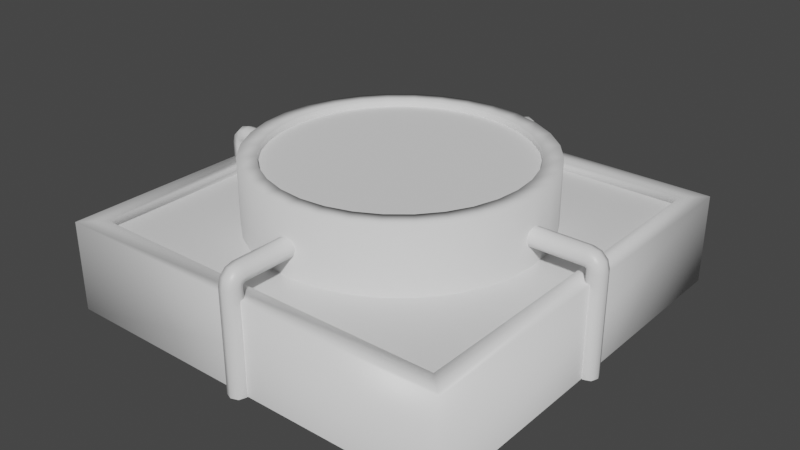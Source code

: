 # Source: switchbox.blend  (saved by Blender 2.90.8; exported with 4.5.12 LTS)
import bpy
from mathutils import Matrix  # noqa: F401  (used for matrix-valued properties, if any)

bpy.ops.wm.read_factory_settings(use_empty=True)
scene = bpy.context.scene
scene.name = 'Scene'

# ---- collections
col_collection = bpy.data.collections.new('Collection'); scene.collection.children.link(col_collection)

# ---- materials (node trees are filled in below, after node groups)
mat_material = bpy.data.materials.new('Material')
mat_material.alpha_threshold = 0.0
mat_material.use_transparent_shadow = False
mat_material.line_color = (0.0, 0.0, 0.0, 1.0)

# ---- material node trees
mat_material.use_nodes = True; mat_material.node_tree.nodes.clear()
_N = mat_material.node_tree.nodes; _L = mat_material.node_tree.links
n0 = _N.new('ShaderNodeOutputMaterial'); n0.name = 'Material Output'; n0.location = (300, 300)
n1 = _N.new('ShaderNodeBsdfPrincipled'); n1.name = 'Principled BSDF'; n1.location = (10, 300)
n1.distribution = 'GGX'
n1.subsurface_method = 'BURLEY'
n1.inputs[2].default_value = 0.4
n1.inputs[3].default_value = 1.45
n1.inputs[27].default_value = (0.0, 0.0, 0.0, 1.0)
n1.inputs[28].default_value = 1.0
_L.new(n1.outputs[0], n0.inputs[0])
n0.is_active_output = True

# ---- world
world_world = bpy.data.worlds.new('World'); scene.world = world_world
world_world.use_nodes = True; world_world.node_tree.nodes.clear()
_N = world_world.node_tree.nodes; _L = world_world.node_tree.links
n0 = _N.new('ShaderNodeOutputWorld'); n0.name = 'World Output'; n0.location = (300, 300)
n1 = _N.new('ShaderNodeBackground'); n1.name = 'Background'; n1.location = (10, 300)
n1.inputs[0].default_value = (0.05088, 0.05088, 0.05088, 1.0)
_L.new(n1.outputs[0], n0.inputs[0])
n0.is_active_output = True
world_world.color = (0.05088, 0.05088, 0.05088)
world_world.use_sun_shadow = False
world_world.sun_shadow_jitter_overblur = 0.0

# ---- meshes
me_circle = bpy.data.meshes.new('Circle')
me_circle.from_pydata([(-5.281e-08, 0.352, 0.2), (-0.06867, 0.3452, 0.2), (-0.1347, 0.3252, 0.2), (-0.1956, 0.2927, 0.2), (-0.2489, 0.2489, 0.2), (-0.2927, 0.1956, 0.2), (-0.3252, 0.1347, 0.2), (-0.3452, 0.06867, 0.2), (-0.352, 1.568e-07, 0.2), (-0.3452, -0.06867, 0.2), (-0.3252, -0.1347, 0.2), (-0.2927, -0.1956, 0.2), (-0.2489, -0.2489, 0.2), (-0.1956, -0.2927, 0.2), (-0.1347, -0.3252, 0.2), (-0.06867, -0.3452, 0.2), (6.189e-08, -0.352, 0.2), (0.06867, -0.3452, 0.2), (0.1347, -0.3252, 0.2), (0.1956, -0.2927, 0.2), (0.2489, -0.2489, 0.2), (0.2927, -0.1956, 0.2), (0.3252, -0.1347, 0.2), (0.3452, -0.06867, 0.2), (0.352, 4.701e-07, 0.2), (0.3452, 0.06867, 0.2), (0.3252, 0.1347, 0.2), (0.2927, 0.1956, 0.2), (0.2489, 0.2489, 0.2), (0.1956, 0.2927, 0.2), (0.1347, 0.3252, 0.2), (0.06867, 0.3452, 0.2), (-5.281e-08, 0.352, 0.36), (-0.06867, 0.3452, 0.36), (-0.1347, 0.3252, 0.36), (-0.1956, 0.2927, 0.36), (-0.2489, 0.2489, 0.36), (-0.2927, 0.1956, 0.36), (-0.3252, 0.1347, 0.36), (-0.3452, 0.06867, 0.36), (-0.352, 1.673e-07, 0.36), (-0.3452, -0.06867, 0.36), (-0.3252, -0.1347, 0.36), (-0.2927, -0.1956, 0.36), (-0.2489, -0.2489, 0.36), (-0.1956, -0.2927, 0.36), (-0.1347, -0.3252, 0.36), (-0.06867, -0.3452, 0.36), (6.189e-08, -0.352, 0.36), (0.06867, -0.3452, 0.36), (0.1347, -0.3252, 0.36), (0.1956, -0.2927, 0.36), (0.2489, -0.2489, 0.36), (0.2927, -0.1956, 0.36), (0.3252, -0.1347, 0.36), (0.3452, -0.06867, 0.36), (0.352, 4.806e-07, 0.36), (0.3452, 0.06867, 0.36), (0.3252, 0.1347, 0.36), (0.2927, 0.1956, 0.36), (0.2489, 0.2489, 0.36), (0.1956, 0.2927, 0.36), (0.1347, 0.3252, 0.36), (0.06867, 0.3452, 0.36), (-5.98e-08, 0.308, 0.36), (-0.06009, 0.3021, 0.36), (-0.1179, 0.2846, 0.36), (-0.1711, 0.2561, 0.36), (-0.2178, 0.2178, 0.36), (-0.2561, 0.1711, 0.36), (-0.2846, 0.1179, 0.36), (-0.3021, 0.06009, 0.36), (-0.308, 1.837e-07, 0.36), (-0.3021, -0.06009, 0.36), (-0.2846, -0.1179, 0.36), (-0.2561, -0.1711, 0.36), (-0.2178, -0.2178, 0.36), (-0.1711, -0.2561, 0.36), (-0.1179, -0.2846, 0.36), (-0.06009, -0.3021, 0.36), (4.056e-08, -0.308, 0.36), (0.06009, -0.3021, 0.36), (0.1179, -0.2846, 0.36), (0.1711, -0.2561, 0.36), (0.2178, -0.2178, 0.36), (0.2561, -0.1711, 0.36), (0.2846, -0.1179, 0.36), (0.3021, -0.06009, 0.36), (0.308, 4.579e-07, 0.36), (0.3021, 0.06009, 0.36), (0.2846, 0.1179, 0.36), (0.2561, 0.1711, 0.36), (0.2178, 0.2178, 0.36), (0.1711, 0.2561, 0.36), (0.1179, 0.2846, 0.36), (0.06009, 0.3021, 0.36), (-5.98e-08, 0.308, 0.344), (-0.06009, 0.3021, 0.344), (-0.1179, 0.2846, 0.344), (-0.1711, 0.2561, 0.344), (-0.2178, 0.2178, 0.344), (-0.2561, 0.1711, 0.344), (-0.2846, 0.1179, 0.344), (-0.3021, 0.06009, 0.344), (-0.308, 1.827e-07, 0.344), (-0.3021, -0.06009, 0.344), (-0.2846, -0.1179, 0.344), (-0.2561, -0.1711, 0.344), (-0.2178, -0.2178, 0.344), (-0.1711, -0.2561, 0.344), (-0.1179, -0.2846, 0.344), (-0.06009, -0.3021, 0.344), (4.056e-08, -0.308, 0.344), (0.06009, -0.3021, 0.344), (0.1179, -0.2846, 0.344), (0.1711, -0.2561, 0.344), (0.2178, -0.2178, 0.344), (0.2561, -0.1711, 0.344), (0.2846, -0.1179, 0.344), (0.3021, -0.06009, 0.344), (0.308, 4.568e-07, 0.344), (0.3021, 0.06009, 0.344), (0.2846, 0.1179, 0.344), (0.2561, 0.1711, 0.344), (0.2178, 0.2178, 0.344), (0.1711, 0.2561, 0.344), (0.1179, 0.2846, 0.344), (0.06009, 0.3021, 0.344)], [], [(26, 58, 57, 25), (13, 45, 44, 12), (27, 59, 58, 26), (14, 46, 45, 13), (1, 33, 32, 0), (28, 60, 59, 27), (15, 47, 46, 14), (2, 34, 33, 1), (29, 61, 60, 28), (16, 48, 47, 15), (3, 35, 34, 2), (30, 62, 61, 29), (17, 49, 48, 16), (4, 36, 35, 3), (31, 63, 62, 30), (18, 50, 49, 17), (5, 37, 36, 4), (0, 32, 63, 31), (19, 51, 50, 18), (6, 38, 37, 5), (20, 52, 51, 19), (7, 39, 38, 6), (21, 53, 52, 20), (8, 40, 39, 7), (22, 54, 53, 21), (9, 41, 40, 8), (23, 55, 54, 22), (10, 42, 41, 9), (24, 56, 55, 23), (11, 43, 42, 10), (25, 57, 56, 24), (12, 44, 43, 11), (53, 85, 84, 52), (40, 72, 71, 39), (54, 86, 85, 53), (41, 73, 72, 40), (55, 87, 86, 54), (42, 74, 73, 41), (56, 88, 87, 55), (43, 75, 74, 42), (57, 89, 88, 56), (44, 76, 75, 43), (58, 90, 89, 57), (45, 77, 76, 44), (59, 91, 90, 58), (46, 78, 77, 45), (33, 65, 64, 32), (60, 92, 91, 59), (47, 79, 78, 46), (34, 66, 65, 33), (61, 93, 92, 60), (48, 80, 79, 47), (35, 67, 66, 34), (62, 94, 93, 61), (49, 81, 80, 48), (36, 68, 67, 35), (63, 95, 94, 62), (50, 82, 81, 49), (37, 69, 68, 36), (32, 64, 95, 63), (51, 83, 82, 50), (38, 70, 69, 37), (52, 84, 83, 51), (39, 71, 70, 38), (88, 120, 119, 87), (75, 107, 106, 74), (89, 121, 120, 88), (76, 108, 107, 75), (90, 122, 121, 89), (77, 109, 108, 76), (91, 123, 122, 90), (78, 110, 109, 77), (65, 97, 96, 64), (92, 124, 123, 91), (79, 111, 110, 78), (66, 98, 97, 65), (93, 125, 124, 92), (80, 112, 111, 79), (67, 99, 98, 66), (94, 126, 125, 93), (81, 113, 112, 80), (68, 100, 99, 67), (95, 127, 126, 94), (82, 114, 113, 81), (69, 101, 100, 68), (64, 96, 127, 95), (83, 115, 114, 82), (70, 102, 101, 69), (84, 116, 115, 83), (71, 103, 102, 70), (85, 117, 116, 84), (72, 104, 103, 71), (86, 118, 117, 85), (73, 105, 104, 72), (87, 119, 118, 86), (74, 106, 105, 73)])
me_circle.polygons.foreach_set('use_smooth', [True] * 96)
_uv = me_circle.uv_layers.new(name='UVMap')
_uv.uv.foreach_set('vector', [0.0, 0.0, 0.0, 0.0, 0.0, 0.0, 0.0, 0.0, 0.0, 0.0, 0.0, 0.0, 0.0, 0.0, 0.0, 0.0, 0.0, 0.0, 0.0, 0.0, 0.0, 0.0, 0.0, 0.0, 0.0, 0.0, 0.0, 0.0, 0.0, 0.0, 0.0, 0.0, 0.0, 0.0, 0.0, 0.0, 0.0, 0.0, 0.0, 0.0, 0.0, 0.0, 0.0, 0.0, 0.0, 0.0, 0.0, 0.0, 0.0, 0.0, 0.0, 0.0, 0.0, 0.0, 0.0, 0.0, 0.0, 0.0, 0.0, 0.0, 0.0, 0.0, 0.0, 0.0, 0.0, 0.0, 0.0, 0.0, 0.0, 0.0, 0.0, 0.0, 0.0, 0.0, 0.0, 0.0, 0.0, 0.0, 0.0, 0.0, 0.0, 0.0, 0.0, 0.0, 0.0, 0.0, 0.0, 0.0, 0.0, 0.0, 0.0, 0.0, 0.0, 0.0, 0.0, 0.0, 0.0, 0.0, 0.0, 0.0, 0.0, 0.0, 0.0, 0.0, 0.0, 0.0, 0.0, 0.0, 0.0, 0.0, 0.0, 0.0, 0.0, 0.0, 0.0, 0.0, 0.0, 0.0, 0.0, 0.0, 0.0, 0.0, 0.0, 0.0, 0.0, 0.0, 0.0, 0.0, 0.0, 0.0, 0.0, 0.0, 0.0, 0.0, 0.0, 0.0, 0.0, 0.0, 0.0, 0.0, 0.0, 0.0, 0.0, 0.0, 0.0, 0.0, 0.0, 0.0, 0.0, 0.0, 0.0, 0.0, 0.0, 0.0, 0.0, 0.0, 0.0, 0.0, 0.0, 0.0, 0.0, 0.0, 0.0, 0.0, 0.0, 0.0, 0.0, 0.0, 0.0, 0.0, 0.0, 0.0, 0.0, 0.0, 0.0, 0.0, 0.0, 0.0, 0.0, 0.0, 0.0, 0.0, 0.0, 0.0, 0.0, 0.0, 0.0, 0.0, 0.0, 0.0, 0.0, 0.0, 0.0, 0.0, 0.0, 0.0, 0.0, 0.0, 0.0, 0.0, 0.0, 0.0, 0.0, 0.0, 0.0, 0.0, 0.0, 0.0, 0.0, 0.0, 0.0, 0.0, 0.0, 0.0, 0.0, 0.0, 0.0, 0.0, 0.0, 0.0, 0.0, 0.0, 0.0, 0.0, 0.0, 0.0, 0.0, 0.0, 0.0, 0.0, 0.0, 0.0, 0.0, 0.0, 0.0, 0.0, 0.0, 0.0, 0.0, 0.0, 0.0, 0.0, 0.0, 0.0, 0.0, 0.0, 0.0, 0.0, 0.0, 0.0, 0.0, 0.0, 0.0, 0.0, 0.0, 0.0, 0.0, 0.0, 0.0, 0.0, 0.0, 0.0, 0.0, 0.0, 0.0, 0.0, 0.0, 0.0, 0.0, 0.0, 0.0, 0.0, 0.0, 0.0, 0.0, 0.0, 0.0, 0.0, 0.0, 0.0, 0.0, 0.0, 0.0, 0.0, 0.0, 0.0, 0.0, 0.0, 0.0, 0.0, 0.0, 0.0, 0.0, 0.0, 0.0, 0.0, 0.0, 0.0, 0.0, 0.0, 0.0, 0.0, 0.0, 0.0, 0.0, 0.0, 0.0, 0.0, 0.0, 0.0, 0.0, 0.0, 0.0, 0.0, 0.0, 0.0, 0.0, 0.0, 0.0, 0.0, 0.0, 0.0, 0.0, 0.0, 0.0, 0.0, 0.0, 0.0, 0.0, 0.0, 0.0, 0.0, 0.0, 0.0, 0.0, 0.0, 0.0, 0.0, 0.0, 0.0, 0.0, 0.0, 0.0, 0.0, 0.0, 0.0, 0.0, 0.0, 0.0, 0.0, 0.0, 0.0, 0.0, 0.0, 0.0, 0.0, 0.0, 0.0, 0.0, 0.0, 0.0, 0.0, 0.0, 0.0, 0.0, 0.0, 0.0, 0.0, 0.0, 0.0, 0.0, 0.0, 0.0, 0.0, 0.0, 0.0, 0.0, 0.0, 0.0, 0.0, 0.0, 0.0, 0.0, 0.0, 0.0, 0.0, 0.0, 0.0, 0.0, 0.0, 0.0, 0.0, 0.0, 0.0, 0.0, 0.0, 0.0, 0.0, 0.0, 0.0, 0.0, 0.0, 0.0, 0.0, 0.0, 0.0, 0.0, 0.0, 0.0, 0.0, 0.0, 0.0, 0.0, 0.0, 0.0, 0.0, 0.0, 0.0, 0.0, 0.0, 0.0, 0.0, 0.0, 0.0, 0.0, 0.0, 0.0, 0.0, 0.0, 0.0, 0.0, 0.0, 0.0, 0.0, 0.0, 0.0, 0.0, 0.0, 0.0, 0.0, 0.0, 0.0, 0.0, 0.0, 0.0, 0.0, 0.0, 0.0, 0.0, 0.0, 0.0, 0.0, 0.0, 0.0, 0.0, 0.0, 0.0, 0.0, 0.0, 0.0, 0.0, 0.0, 0.0, 0.0, 0.0, 0.0, 0.0, 0.0, 0.0, 0.0, 0.0, 0.0, 0.0, 0.0, 0.0, 0.0, 0.0, 0.0, 0.0, 0.0, 0.0, 0.0, 0.0, 0.0, 0.0, 0.0, 0.0, 0.0, 0.0, 0.0, 0.0, 0.0, 0.0, 0.0, 0.0, 0.0, 0.0, 0.0, 0.0, 0.0, 0.0, 0.0, 0.0, 0.0, 0.0, 0.0, 0.0, 0.0, 0.0, 0.0, 0.0, 0.0, 0.0, 0.0, 0.0, 0.0, 0.0, 0.0, 0.0, 0.0, 0.0, 0.0, 0.0, 0.0, 0.0, 0.0, 0.0, 0.0, 0.0, 0.0, 0.0, 0.0, 0.0, 0.0, 0.0, 0.0, 0.0, 0.0, 0.0, 0.0, 0.0, 0.0, 0.0, 0.0, 0.0, 0.0, 0.0, 0.0, 0.0, 0.0, 0.0, 0.0, 0.0, 0.0, 0.0, 0.0, 0.0, 0.0, 0.0, 0.0, 0.0, 0.0, 0.0, 0.0, 0.0, 0.0, 0.0, 0.0, 0.0, 0.0, 0.0, 0.0, 0.0, 0.0, 0.0, 0.0, 0.0, 0.0, 0.0, 0.0, 0.0, 0.0, 0.0, 0.0, 0.0, 0.0, 0.0, 0.0, 0.0, 0.0, 0.0, 0.0, 0.0, 0.0, 0.0, 0.0, 0.0, 0.0, 0.0, 0.0, 0.0, 0.0, 0.0, 0.0, 0.0, 0.0, 0.0, 0.0, 0.0, 0.0, 0.0, 0.0, 0.0, 0.0, 0.0, 0.0, 0.0, 0.0, 0.0, 0.0, 0.0, 0.0, 0.0, 0.0, 0.0, 0.0, 0.0, 0.0, 0.0, 0.0, 0.0, 0.0, 0.0, 0.0, 0.0, 0.0, 0.0, 0.0, 0.0, 0.0, 0.0, 0.0, 0.0, 0.0, 0.0, 0.0, 0.0, 0.0, 0.0, 0.0, 0.0, 0.0, 0.0, 0.0, 0.0, 0.0, 0.0, 0.0, 0.0, 0.0, 0.0, 0.0, 0.0, 0.0, 0.0, 0.0, 0.0, 0.0, 0.0, 0.0, 0.0, 0.0, 0.0, 0.0, 0.0, 0.0, 0.0, 0.0, 0.0, 0.0, 0.0, 0.0, 0.0, 0.0, 0.0, 0.0, 0.0, 0.0, 0.0, 0.0, 0.0, 0.0, 0.0, 0.0, 0.0, 0.0, 0.0, 0.0, 0.0, 0.0, 0.0, 0.0, 0.0, 0.0, 0.0, 0.0, 0.0, 0.0, 0.0, 0.0, 0.0, 0.0, 0.0, 0.0, 0.0, 0.0, 0.0, 0.0, 0.0, 0.0, 0.0, 0.0, 0.0, 0.0, 0.0, 0.0, 0.0, 0.0, 0.0, 0.0, 0.0, 0.0, 0.0, 0.0, 0.0, 0.0, 0.0, 0.0, 0.0, 0.0, 0.0, 0.0, 0.0, 0.0, 0.0, 0.0, 0.0, 0.0, 0.0, 0.0, 0.0, 0.0, 0.0, 0.0, 0.0, 0.0, 0.0, 0.0, 0.0, 0.0, 0.0, 0.0, 0.0, 0.0, 0.0, 0.0, 0.0, 0.0])
me_circle.use_remesh_fix_poles = True
me_circle.use_remesh_preserve_attributes = False
me_circle.use_mirror_vertex_groups = False
me_circle.update()
me_circle_001 = bpy.data.meshes.new('Circle.001')
me_circle_001.from_pydata([(-5.98e-08, 0.308, 0.344), (-0.06009, 0.3021, 0.344), (-0.1179, 0.2846, 0.344), (-0.1711, 0.2561, 0.344), (-0.2178, 0.2178, 0.344), (-0.2561, 0.1711, 0.344), (-0.2846, 0.1179, 0.344), (-0.3021, 0.06009, 0.344), (-0.308, 1.827e-07, 0.344), (-0.3021, -0.06009, 0.344), (-0.2846, -0.1179, 0.344), (-0.2561, -0.1711, 0.344), (-0.2178, -0.2178, 0.344), (-0.1711, -0.2561, 0.344), (-0.1179, -0.2846, 0.344), (-0.06009, -0.3021, 0.344), (4.056e-08, -0.308, 0.344), (0.06009, -0.3021, 0.344), (0.1179, -0.2846, 0.344), (0.1711, -0.2561, 0.344), (0.2178, -0.2178, 0.344), (0.2561, -0.1711, 0.344), (0.2846, -0.1179, 0.344), (0.3021, -0.06009, 0.344), (0.308, 4.568e-07, 0.344), (0.3021, 0.06009, 0.344), (0.2846, 0.1179, 0.344), (0.2561, 0.1711, 0.344), (0.2178, 0.2178, 0.344), (0.1711, 0.2561, 0.344), (0.1179, 0.2846, 0.344), (0.06009, 0.3021, 0.344), (-9.596e-08, 2.464e-07, 0.344)], [], [(20, 32, 19), (7, 32, 6), (21, 32, 20), (8, 32, 7), (22, 32, 21), (9, 32, 8), (23, 32, 22), (10, 32, 9), (24, 32, 23), (11, 32, 10), (25, 32, 24), (12, 32, 11), (26, 32, 25), (13, 32, 12), (27, 32, 26), (14, 32, 13), (1, 32, 0), (28, 32, 27), (15, 32, 14), (2, 32, 1), (29, 32, 28), (16, 32, 15), (3, 32, 2), (30, 32, 29), (17, 32, 16), (4, 32, 3), (31, 32, 30), (18, 32, 17), (5, 32, 4), (0, 32, 31), (19, 32, 18), (6, 32, 5)])
_uv = me_circle_001.uv_layers.new(name='UVMap')
_uv.uv.foreach_set('vector', [0.8889, 0.1111, 0.5, 0.5, 0.8056, 0.04269, -0.03943, 0.6073, 0.5, 0.5, -0.008134, 0.7105, 0.9573, 0.1944, 0.5, 0.5, 0.8889, 0.1111, -0.05, 0.5, 0.5, 0.5, -0.03943, 0.6073, 1.008, 0.2895, 0.5, 0.5, 0.9573, 0.1944, -0.03943, 0.3927, 0.5, 0.5, -0.05, 0.5, 1.039, 0.3927, 0.5, 0.5, 1.008, 0.2895, -0.008134, 0.2895, 0.5, 0.5, -0.03943, 0.3927, 1.05, 0.5, 0.5, 0.5, 1.039, 0.3927, 0.04269, 0.1944, 0.5, 0.5, -0.008134, 0.2895, 1.039, 0.6073, 0.5, 0.5, 1.05, 0.5, 0.1111, 0.1111, 0.5, 0.5, 0.04269, 0.1944, 1.008, 0.7105, 0.5, 0.5, 1.039, 0.6073, 0.1944, 0.04269, 0.5, 0.5, 0.1111, 0.1111, 0.9573, 0.8056, 0.5, 0.5, 1.008, 0.7105, 0.2895, -0.008134, 0.5, 0.5, 0.1944, 0.04269, 0.3927, 1.039, 0.5, 0.5, 0.5, 1.05, 0.8889, 0.8889, 0.5, 0.5, 0.9573, 0.8056, 0.3927, -0.03943, 0.5, 0.5, 0.2895, -0.008134, 0.2895, 1.008, 0.5, 0.5, 0.3927, 1.039, 0.8056, 0.9573, 0.5, 0.5, 0.8889, 0.8889, 0.5, -0.05, 0.5, 0.5, 0.3927, -0.03943, 0.1944, 0.9573, 0.5, 0.5, 0.2895, 1.008, 0.7105, 1.008, 0.5, 0.5, 0.8056, 0.9573, 0.6073, -0.03943, 0.5, 0.5, 0.5, -0.05, 0.1111, 0.8889, 0.5, 0.5, 0.1944, 0.9573, 0.6073, 1.039, 0.5, 0.5, 0.7105, 1.008, 0.7105, -0.008134, 0.5, 0.5, 0.6073, -0.03943, 0.04269, 0.8056, 0.5, 0.5, 0.1111, 0.8889, 0.5, 1.05, 0.5, 0.5, 0.6073, 1.039, 0.8056, 0.04269, 0.5, 0.5, 0.7105, -0.008134, -0.008134, 0.7105, 0.5, 0.5, 0.04269, 0.8056])
me_circle_001.use_remesh_fix_poles = True
me_circle_001.use_remesh_preserve_attributes = False
me_circle_001.use_mirror_vertex_groups = False
me_circle_001.update()
me_cube = bpy.data.meshes.new('Cube')
me_cube.from_pydata([(0.5, 0.5, 0.22), (0.5, -0.5, 0.22), (-0.5, 0.5, 0.22), (-0.5, -0.5, 0.22), (0.45, 0.45, 0.2), (0.45, -0.45, 0.2), (-0.45, 0.45, 0.2), (-0.45, -0.45, 0.2), (-0.45, -0.45, 0.22), (-0.45, 0.45, 0.22), (0.45, -0.45, 0.22), (0.45, 0.45, 0.22), (0.5, 0.5, 0.0), (0.5, -0.5, 0.0), (-0.5, 0.5, 0.0), (-0.5, -0.5, 0.0), (-0.4863, 0.01667, 0.0), (-0.5196, 0.01667, 0.0), (-0.4863, -0.01667, 0.0), (-0.5196, -0.01667, 0.0), (-0.5029, 0.02292, 0.0), (-0.5029, -0.02292, 0.0), (-0.48, 1.49e-07, 0.0), (-0.5258, 5.96e-08, 0.0), (5.96e-08, 0.48, 0.2929), (5.96e-08, 0.48, 0.2471), (-0.02292, 0.48, 0.27), (-0.02292, 0.33, 0.27), (0.0, 0.33, 0.2929), (0.0, 0.33, 0.2471), (0.02292, 0.33, 0.27), (0.02292, 0.48, 0.27), (-0.01667, 0.33, 0.2867), (-0.01667, 0.33, 0.2533), (-0.01667, 0.48, 0.2867), (-0.01667, 0.48, 0.2533), (0.01667, 0.33, 0.2867), (0.01667, 0.33, 0.2533), (0.01667, 0.48, 0.2867), (0.01667, 0.48, 0.2533), (-0.4863, 0.01667, 0.2471), (-0.5196, 0.01667, 0.2471), (-0.4863, -0.01667, 0.2471), (-0.5196, -0.01667, 0.2471), (-0.5029, 0.02292, 0.2471), (-0.5029, -0.02292, 0.2471), (-0.48, 1.49e-07, 0.2471), (-0.5258, 5.96e-08, 0.2471), (-0.4854, 0.01667, 0.2502), (-0.5143, 0.01667, 0.2669), (-0.4854, -0.01667, 0.2502), (-0.5143, -0.01667, 0.2669), (-0.4998, 0.02292, 0.2585), (-0.4998, -0.02292, 0.2585), (-0.48, 1.49e-07, 0.2471), (-0.5197, 5.96e-08, 0.27), (5.96e-08, 0.5029, 0.2868), (5.96e-08, 0.48, 0.2471), (-0.02292, 0.4915, 0.2669), (0.02292, 0.4915, 0.2669), (-0.01667, 0.4998, 0.2814), (-0.01667, 0.4831, 0.2525), (0.01667, 0.4998, 0.2814), (0.01667, 0.4831, 0.2525), (5.96e-08, 0.5197, 0.27), (5.96e-08, 0.48, 0.2471), (-0.02292, 0.4998, 0.2585), (0.02292, 0.4998, 0.2585), (-0.01667, 0.5143, 0.2669), (-0.01667, 0.4854, 0.2502), (0.01667, 0.5143, 0.2669), (0.01667, 0.4854, 0.2502), (5.96e-08, 0.5258, 0.2471), (5.96e-08, 0.48, 0.2471), (-0.02292, 0.5029, 0.2471), (0.02292, 0.5029, 0.2471), (-0.01667, 0.5196, 0.2471), (-0.01667, 0.4863, 0.2471), (0.01667, 0.5196, 0.2471), (0.01667, 0.4863, 0.2471), (5.96e-08, 0.5258, 0.0), (5.96e-08, 0.48, 0.0), (-0.02292, 0.5029, 0.0), (0.02292, 0.5029, 0.0), (-0.01667, 0.5196, 0.0), (-0.01667, 0.4863, 0.0), (0.01667, 0.5196, 0.0), (0.01667, 0.4863, 0.0), (-0.4831, 0.01667, 0.2525), (-0.4998, 0.01667, 0.2814), (-0.4831, -0.01667, 0.2525), (-0.4998, -0.01667, 0.2814), (-0.4915, 0.02292, 0.2669), (-0.4915, -0.02292, 0.2669), (-0.48, 1.49e-07, 0.2471), (-0.5029, 5.96e-08, 0.2868), (-0.48, 0.01667, 0.2533), (-0.48, 0.01667, 0.2867), (-0.33, 0.01667, 0.2533), (-0.33, 0.01667, 0.2867), (-0.48, -0.01667, 0.2533), (-0.48, -0.01667, 0.2867), (-0.33, -0.01667, 0.2533), (-0.33, -0.01667, 0.2867), (-0.48, 0.02292, 0.27), (-0.33, 0.02292, 0.27), (-0.33, 0.0, 0.2471), (-0.33, 0.0, 0.2929), (-0.33, -0.02292, 0.27), (-0.48, -0.02292, 0.27), (-0.48, 1.49e-07, 0.2471), (-0.48, 1.49e-07, 0.2929), (-1.192e-07, -0.48, 0.2929), (-1.192e-07, -0.48, 0.2471), (0.02292, -0.48, 0.27), (0.02292, -0.33, 0.27), (0.0, -0.33, 0.2929), (0.0, -0.33, 0.2471), (-0.02292, -0.33, 0.27), (-0.02292, -0.48, 0.27), (0.01667, -0.33, 0.2867), (0.01667, -0.33, 0.2533), (0.01667, -0.48, 0.2867), (0.01667, -0.48, 0.2533), (-0.01667, -0.33, 0.2867), (-0.01667, -0.33, 0.2533), (-0.01667, -0.48, 0.2867), (-0.01667, -0.48, 0.2533), (-5.96e-08, -0.5029, 0.2868), (-1.192e-07, -0.48, 0.2471), (0.02292, -0.4915, 0.2669), (-0.02292, -0.4915, 0.2669), (0.01667, -0.4998, 0.2814), (0.01667, -0.4831, 0.2525), (-0.01667, -0.4998, 0.2814), (-0.01667, -0.4831, 0.2525), (-5.96e-08, -0.5197, 0.27), (-1.192e-07, -0.48, 0.2471), (0.02292, -0.4998, 0.2585), (-0.02292, -0.4998, 0.2585), (0.01667, -0.5143, 0.2669), (0.01667, -0.4854, 0.2502), (-0.01667, -0.5143, 0.2669), (-0.01667, -0.4854, 0.2502), (-5.96e-08, -0.5258, 0.2471), (-1.192e-07, -0.48, 0.2471), (0.02292, -0.5029, 0.2471), (-0.02292, -0.5029, 0.2471), (0.01667, -0.5196, 0.2471), (0.01667, -0.4862, 0.2471), (-0.01667, -0.5196, 0.2471), (-0.01667, -0.4863, 0.2471), (-5.96e-08, -0.5258, 0.0), (-1.192e-07, -0.48, 0.0), (0.02292, -0.5029, 0.0), (-0.02292, -0.5029, 0.0), (0.01667, -0.5196, 0.0), (0.01667, -0.4862, 0.0), (-0.01667, -0.5196, 0.0), (-0.01667, -0.4863, 0.0), (0.4863, -0.01667, 0.0), (0.5196, -0.01667, 0.0), (0.4863, 0.01667, 0.0), (0.5196, 0.01667, 0.0), (0.5029, -0.02292, 0.0), (0.5029, 0.02292, 0.0), (0.48, -8.941e-08, 0.0), (0.5258, -5.96e-08, 0.0), (0.4863, -0.01667, 0.2471), (0.5196, -0.01667, 0.2471), (0.4863, 0.01667, 0.2471), (0.5196, 0.01667, 0.2471), (0.5029, -0.02292, 0.2471), (0.5029, 0.02292, 0.2471), (0.48, -8.941e-08, 0.2471), (0.5258, -5.96e-08, 0.2471), (0.4854, -0.01667, 0.2502), (0.5143, -0.01667, 0.2669), (0.4854, 0.01667, 0.2502), (0.5143, 0.01667, 0.2669), (0.4998, -0.02292, 0.2585), (0.4998, 0.02292, 0.2585), (0.48, -8.941e-08, 0.2471), (0.5197, -5.96e-08, 0.27), (0.4831, -0.01667, 0.2525), (0.4998, -0.01667, 0.2814), (0.4831, 0.01667, 0.2525), (0.4998, 0.01667, 0.2814), (0.4915, -0.02292, 0.2669), (0.4915, 0.02292, 0.2669), (0.48, -8.941e-08, 0.2471), (0.5029, -5.96e-08, 0.2868), (0.48, -0.01667, 0.2533), (0.48, -0.01667, 0.2867), (0.33, -0.01667, 0.2533), (0.33, -0.01667, 0.2867), (0.48, 0.01667, 0.2533), (0.48, 0.01667, 0.2867), (0.33, 0.01667, 0.2533), (0.33, 0.01667, 0.2867), (0.48, -0.02292, 0.27), (0.33, -0.02292, 0.27), (0.33, 0.0, 0.2471), (0.33, 0.0, 0.2929), (0.33, 0.02292, 0.27), (0.48, 0.02292, 0.27), (0.48, -8.941e-08, 0.2471), (0.48, -8.941e-08, 0.2929)], [], [(10, 11, 4, 5), (11, 9, 6, 4), (8, 10, 5, 7), (9, 8, 7, 6), (1, 0, 11, 10), (2, 3, 8, 9), (3, 1, 10, 8), (0, 2, 9, 11), (2, 0, 12, 14), (1, 3, 15, 13), (3, 2, 14, 15), (0, 1, 13, 12), (42, 45, 21, 18), (43, 47, 23, 19), (40, 46, 22, 16), (41, 44, 20, 17), (45, 43, 19, 21), (44, 40, 16, 20), (49, 52, 44, 41), (47, 41, 17, 23), (52, 48, 40, 44), (51, 55, 47, 43), (53, 51, 43, 45), (50, 53, 45, 42), (48, 54, 46, 40), (54, 50, 42, 46), (55, 49, 41, 47), (46, 42, 18, 22), (29, 25, 39, 37), (32, 34, 26, 27), (28, 24, 34, 32), (35, 25, 29, 33), (27, 26, 35, 33), (38, 24, 28, 36), (38, 36, 30, 31), (31, 30, 37, 39), (93, 91, 51, 53), (94, 90, 50, 54), (89, 92, 52, 49), (92, 88, 48, 52), (91, 95, 55, 51), (88, 94, 54, 48), (90, 93, 53, 50), (95, 89, 49, 55), (25, 35, 61, 57), (24, 38, 62, 56), (31, 39, 63, 59), (34, 24, 56, 60), (26, 34, 60, 58), (35, 26, 58, 61), (38, 31, 59, 62), (39, 25, 57, 63), (61, 58, 66, 69), (62, 59, 67, 70), (58, 60, 68, 66), (57, 61, 69, 65), (56, 62, 70, 64), (59, 63, 71, 67), (60, 56, 64, 68), (63, 57, 65, 71), (67, 71, 79, 75), (68, 64, 72, 76), (71, 65, 73, 79), (69, 66, 74, 77), (70, 67, 75, 78), (66, 68, 76, 74), (65, 69, 77, 73), (64, 70, 78, 72), (73, 77, 85, 81), (72, 78, 86, 80), (75, 79, 87, 83), (76, 72, 80, 84), (79, 73, 81, 87), (77, 74, 82, 85), (78, 75, 83, 86), (74, 76, 84, 82), (101, 111, 95, 91), (109, 101, 91, 93), (104, 96, 88, 92), (97, 104, 92, 89), (110, 100, 90, 94), (100, 109, 93, 90), (96, 110, 94, 88), (111, 97, 89, 95), (97, 99, 105, 104), (103, 101, 109, 108), (108, 109, 100, 102), (106, 110, 96, 98), (107, 111, 101, 103), (97, 111, 107, 99), (100, 110, 106, 102), (104, 105, 98, 96), (126, 112, 116, 124), (120, 122, 114, 115), (115, 114, 123, 121), (126, 124, 118, 119), (119, 118, 125, 127), (117, 113, 127, 125), (123, 113, 117, 121), (116, 112, 122, 120), (119, 127, 135, 131), (127, 113, 129, 135), (113, 123, 133, 129), (123, 114, 130, 133), (112, 126, 134, 128), (122, 112, 128, 132), (126, 119, 131, 134), (114, 122, 132, 130), (133, 130, 138, 141), (128, 134, 142, 136), (129, 133, 141, 137), (132, 128, 136, 140), (130, 132, 140, 138), (131, 135, 143, 139), (134, 131, 139, 142), (135, 129, 137, 143), (137, 141, 149, 145), (136, 142, 150, 144), (139, 143, 151, 147), (141, 138, 146, 149), (142, 139, 147, 150), (138, 140, 148, 146), (140, 136, 144, 148), (143, 137, 145, 151), (149, 146, 154, 157), (144, 150, 158, 152), (151, 145, 153, 159), (150, 147, 155, 158), (146, 148, 156, 154), (145, 149, 157, 153), (148, 144, 152, 156), (147, 151, 159, 155), (170, 173, 165, 162), (173, 171, 163, 165), (174, 170, 162, 166), (169, 172, 164, 161), (168, 174, 166, 160), (171, 175, 167, 163), (175, 169, 161, 167), (172, 168, 160, 164), (181, 179, 171, 173), (183, 177, 169, 175), (180, 176, 168, 172), (182, 178, 170, 174), (176, 182, 174, 168), (178, 181, 173, 170), (179, 183, 175, 171), (177, 180, 172, 169), (190, 186, 178, 182), (185, 188, 180, 177), (189, 187, 179, 181), (188, 184, 176, 180), (184, 190, 182, 176), (186, 189, 181, 178), (187, 191, 183, 179), (191, 185, 177, 183), (206, 196, 186, 190), (193, 200, 188, 185), (205, 197, 187, 189), (197, 207, 191, 187), (207, 193, 185, 191), (200, 192, 184, 188), (196, 205, 189, 186), (192, 206, 190, 184), (193, 207, 203, 195), (200, 201, 194, 192), (202, 206, 192, 194), (193, 195, 201, 200), (204, 205, 196, 198), (196, 206, 202, 198), (199, 197, 205, 204), (203, 207, 197, 199)])
me_cube.polygons.foreach_set('use_smooth', [True] * 172)
_uv = me_cube.uv_layers.new(name='UVMap')
_uv.uv.foreach_set('vector', [0.375, 0.75, 0.375, 0.5, 0.375, 0.5, 0.375, 0.75, 0.375, 0.5, 0.375, 0.25, 0.375, 0.25, 0.375, 0.5, 0.375, 1.0, 0.375, 0.75, 0.375, 0.75, 0.375, 1.0, 0.375, 0.25, 0.375, 0.0, 0.375, 0.0, 0.375, 0.25, 0.375, 0.75, 0.375, 0.5, 0.375, 0.5, 0.375, 0.75, 0.375, 0.25, 0.375, 0.0, 0.375, 0.0, 0.375, 0.25, 0.375, 1.0, 0.375, 0.75, 0.375, 0.75, 0.375, 1.0, 0.375, 0.5, 0.375, 0.25, 0.375, 0.25, 0.375, 0.5, 0.375, 0.25, 0.375, 0.5, 0.375, 0.5, 0.375, 0.25, 0.375, 0.75, 0.375, 1.0, 0.375, 1.0, 0.375, 0.75, 0.375, 0.0, 0.375, 0.25, 0.375, 0.25, 0.375, 0.0, 0.375, 0.5, 0.375, 0.75, 0.375, 0.75, 0.375, 0.5, 0.375, 0.75, 0.5, 0.75, 0.5, 0.75, 0.375, 0.75, 0.625, 0.75, 0.75, 0.75, 0.75, 0.75, 0.625, 0.75, 0.125, 0.75, 0.25, 0.75, 0.25, 0.75, 0.125, 0.75, 0.625, 0.0, 0.5, 0.0, 0.5, 0.0, 0.625, 0.0, 0.5, 0.75, 0.625, 0.75, 0.625, 0.75, 0.5, 0.75, 0.5, 0.0, 0.375, 0.0, 0.375, 0.0, 0.5, 0.0, 0.625, 0.0, 0.5, 0.0, 0.5, 0.0, 0.625, 0.0, 0.75, 0.75, 0.875, 0.75, 0.875, 0.75, 0.75, 0.75, 0.5, 0.0, 0.375, 0.0, 0.375, 0.0, 0.5, 0.0, 0.625, 0.75, 0.75, 0.75, 0.75, 0.75, 0.625, 0.75, 0.5, 0.75, 0.625, 0.75, 0.625, 0.75, 0.5, 0.75, 0.375, 0.75, 0.5, 0.75, 0.5, 0.75, 0.375, 0.75, 0.125, 0.75, 0.25, 0.75, 0.25, 0.75, 0.125, 0.75, 0.25, 0.75, 0.375, 0.75, 0.375, 0.75, 0.25, 0.75, 0.75, 0.75, 0.875, 0.75, 0.875, 0.75, 0.75, 0.75, 0.25, 0.75, 0.375, 0.75, 0.375, 0.75, 0.25, 0.75, 0.25, 0.5, 0.25, 0.75, 0.125, 0.75, 0.125, 0.5, 0.625, 0.5, 0.625, 0.75, 0.5, 0.75, 0.5, 0.5, 0.75, 0.5, 0.75, 0.75, 0.625, 0.75, 0.625, 0.5, 0.375, 0.75, 0.25, 0.75, 0.25, 0.5, 0.375, 0.5, 0.5, 0.5, 0.5, 0.75, 0.375, 0.75, 0.375, 0.5, 0.875, 0.75, 0.75, 0.75, 0.75, 0.5, 0.875, 0.5, 0.625, 0.0, 0.625, 0.25, 0.5, 0.25, 0.5, 0.0, 0.5, 0.0, 0.5, 0.25, 0.375, 0.25, 0.375, 0.0, 0.5, 0.75, 0.625, 0.75, 0.625, 0.75, 0.5, 0.75, 0.25, 0.75, 0.375, 0.75, 0.375, 0.75, 0.25, 0.75, 0.625, 0.0, 0.5, 0.0, 0.5, 0.0, 0.625, 0.0, 0.5, 0.0, 0.375, 0.0, 0.375, 0.0, 0.5, 0.0, 0.625, 0.75, 0.75, 0.75, 0.75, 0.75, 0.625, 0.75, 0.125, 0.75, 0.25, 0.75, 0.25, 0.75, 0.125, 0.75, 0.375, 0.75, 0.5, 0.75, 0.5, 0.75, 0.375, 0.75, 0.75, 0.75, 0.875, 0.75, 0.875, 0.75, 0.75, 0.75, 0.25, 0.75, 0.375, 0.75, 0.375, 0.75, 0.25, 0.75, 0.75, 0.75, 0.875, 0.75, 0.875, 0.75, 0.75, 0.75, 0.5, 0.0, 0.375, 0.0, 0.375, 0.0, 0.5, 0.0, 0.625, 0.75, 0.75, 0.75, 0.75, 0.75, 0.625, 0.75, 0.5, 0.75, 0.625, 0.75, 0.625, 0.75, 0.5, 0.75, 0.375, 0.75, 0.5, 0.75, 0.5, 0.75, 0.375, 0.75, 0.625, 0.0, 0.5, 0.0, 0.5, 0.0, 0.625, 0.0, 0.125, 0.75, 0.25, 0.75, 0.25, 0.75, 0.125, 0.75, 0.375, 0.75, 0.5, 0.75, 0.5, 0.75, 0.375, 0.75, 0.625, 0.0, 0.5, 0.0, 0.5, 0.0, 0.625, 0.0, 0.5, 0.75, 0.625, 0.75, 0.625, 0.75, 0.5, 0.75, 0.25, 0.75, 0.375, 0.75, 0.375, 0.75, 0.25, 0.75, 0.75, 0.75, 0.875, 0.75, 0.875, 0.75, 0.75, 0.75, 0.5, 0.0, 0.375, 0.0, 0.375, 0.0, 0.5, 0.0, 0.625, 0.75, 0.75, 0.75, 0.75, 0.75, 0.625, 0.75, 0.125, 0.75, 0.25, 0.75, 0.25, 0.75, 0.125, 0.75, 0.5, 0.0, 0.375, 0.0, 0.375, 0.0, 0.5, 0.0, 0.625, 0.75, 0.75, 0.75, 0.75, 0.75, 0.625, 0.75, 0.125, 0.75, 0.25, 0.75, 0.25, 0.75, 0.125, 0.75, 0.375, 0.75, 0.5, 0.75, 0.5, 0.75, 0.375, 0.75, 0.625, 0.0, 0.5, 0.0, 0.5, 0.0, 0.625, 0.0, 0.5, 0.75, 0.625, 0.75, 0.625, 0.75, 0.5, 0.75, 0.25, 0.75, 0.375, 0.75, 0.375, 0.75, 0.25, 0.75, 0.75, 0.75, 0.875, 0.75, 0.875, 0.75, 0.75, 0.75, 0.25, 0.75, 0.375, 0.75, 0.375, 0.75, 0.25, 0.75, 0.75, 0.75, 0.875, 0.75, 0.875, 0.75, 0.75, 0.75, 0.5, 0.0, 0.375, 0.0, 0.375, 0.0, 0.5, 0.0, 0.625, 0.75, 0.75, 0.75, 0.75, 0.75, 0.625, 0.75, 0.125, 0.75, 0.25, 0.75, 0.25, 0.75, 0.125, 0.75, 0.375, 0.75, 0.5, 0.75, 0.5, 0.75, 0.375, 0.75, 0.625, 0.0, 0.5, 0.0, 0.5, 0.0, 0.625, 0.0, 0.5, 0.75, 0.625, 0.75, 0.625, 0.75, 0.5, 0.75, 0.625, 0.75, 0.75, 0.75, 0.75, 0.75, 0.625, 0.75, 0.5, 0.75, 0.625, 0.75, 0.625, 0.75, 0.5, 0.75, 0.5, 0.0, 0.375, 0.0, 0.375, 0.0, 0.5, 0.0, 0.625, 0.0, 0.5, 0.0, 0.5, 0.0, 0.625, 0.0, 0.25, 0.75, 0.375, 0.75, 0.375, 0.75, 0.25, 0.75, 0.375, 0.75, 0.5, 0.75, 0.5, 0.75, 0.375, 0.75, 0.125, 0.75, 0.25, 0.75, 0.25, 0.75, 0.125, 0.75, 0.75, 0.75, 0.875, 0.75, 0.875, 0.75, 0.75, 0.75, 0.625, 0.0, 0.625, 0.25, 0.5, 0.25, 0.5, 0.0, 0.625, 0.5, 0.625, 0.75, 0.5, 0.75, 0.5, 0.5, 0.5, 0.5, 0.5, 0.75, 0.375, 0.75, 0.375, 0.5, 0.25, 0.5, 0.25, 0.75, 0.125, 0.75, 0.125, 0.5, 0.75, 0.5, 0.75, 0.75, 0.625, 0.75, 0.625, 0.5, 0.875, 0.75, 0.75, 0.75, 0.75, 0.5, 0.875, 0.5, 0.375, 0.75, 0.25, 0.75, 0.25, 0.5, 0.375, 0.5, 0.5, 0.0, 0.5, 0.25, 0.375, 0.25, 0.375, 0.0, 0.875, 0.75, 0.75, 0.75, 0.75, 0.5, 0.875, 0.5, 0.625, 0.5, 0.625, 0.75, 0.5, 0.75, 0.5, 0.5, 0.5, 0.5, 0.5, 0.75, 0.375, 0.75, 0.375, 0.5, 0.625, 0.0, 0.625, 0.25, 0.5, 0.25, 0.5, 0.0, 0.5, 0.0, 0.5, 0.25, 0.375, 0.25, 0.375, 0.0, 0.25, 0.5, 0.25, 0.75, 0.125, 0.75, 0.125, 0.5, 0.375, 0.75, 0.25, 0.75, 0.25, 0.5, 0.375, 0.5, 0.75, 0.5, 0.75, 0.75, 0.625, 0.75, 0.625, 0.5, 0.5, 0.0, 0.375, 0.0, 0.375, 0.0, 0.5, 0.0, 0.125, 0.75, 0.25, 0.75, 0.25, 0.75, 0.125, 0.75, 0.25, 0.75, 0.375, 0.75, 0.375, 0.75, 0.25, 0.75, 0.375, 0.75, 0.5, 0.75, 0.5, 0.75, 0.375, 0.75, 0.75, 0.75, 0.875, 0.75, 0.875, 0.75, 0.75, 0.75, 0.625, 0.75, 0.75, 0.75, 0.75, 0.75, 0.625, 0.75, 0.625, 0.0, 0.5, 0.0, 0.5, 0.0, 0.625, 0.0, 0.5, 0.75, 0.625, 0.75, 0.625, 0.75, 0.5, 0.75, 0.375, 0.75, 0.5, 0.75, 0.5, 0.75, 0.375, 0.75, 0.75, 0.75, 0.875, 0.75, 0.875, 0.75, 0.75, 0.75, 0.25, 0.75, 0.375, 0.75, 0.375, 0.75, 0.25, 0.75, 0.625, 0.75, 0.75, 0.75, 0.75, 0.75, 0.625, 0.75, 0.5, 0.75, 0.625, 0.75, 0.625, 0.75, 0.5, 0.75, 0.5, 0.0, 0.375, 0.0, 0.375, 0.0, 0.5, 0.0, 0.625, 0.0, 0.5, 0.0, 0.5, 0.0, 0.625, 0.0, 0.125, 0.75, 0.25, 0.75, 0.25, 0.75, 0.125, 0.75, 0.25, 0.75, 0.375, 0.75, 0.375, 0.75, 0.25, 0.75, 0.75, 0.75, 0.875, 0.75, 0.875, 0.75, 0.75, 0.75, 0.5, 0.0, 0.375, 0.0, 0.375, 0.0, 0.5, 0.0, 0.375, 0.75, 0.5, 0.75, 0.5, 0.75, 0.375, 0.75, 0.625, 0.0, 0.5, 0.0, 0.5, 0.0, 0.625, 0.0, 0.5, 0.75, 0.625, 0.75, 0.625, 0.75, 0.5, 0.75, 0.625, 0.75, 0.75, 0.75, 0.75, 0.75, 0.625, 0.75, 0.125, 0.75, 0.25, 0.75, 0.25, 0.75, 0.125, 0.75, 0.375, 0.75, 0.5, 0.75, 0.5, 0.75, 0.375, 0.75, 0.75, 0.75, 0.875, 0.75, 0.875, 0.75, 0.75, 0.75, 0.125, 0.75, 0.25, 0.75, 0.25, 0.75, 0.125, 0.75, 0.625, 0.0, 0.5, 0.0, 0.5, 0.0, 0.625, 0.0, 0.5, 0.75, 0.625, 0.75, 0.625, 0.75, 0.5, 0.75, 0.25, 0.75, 0.375, 0.75, 0.375, 0.75, 0.25, 0.75, 0.625, 0.75, 0.75, 0.75, 0.75, 0.75, 0.625, 0.75, 0.5, 0.0, 0.375, 0.0, 0.375, 0.0, 0.5, 0.0, 0.375, 0.75, 0.5, 0.75, 0.5, 0.75, 0.375, 0.75, 0.5, 0.75, 0.625, 0.75, 0.625, 0.75, 0.5, 0.75, 0.25, 0.75, 0.375, 0.75, 0.375, 0.75, 0.25, 0.75, 0.625, 0.0, 0.5, 0.0, 0.5, 0.0, 0.625, 0.0, 0.125, 0.75, 0.25, 0.75, 0.25, 0.75, 0.125, 0.75, 0.625, 0.75, 0.75, 0.75, 0.75, 0.75, 0.625, 0.75, 0.75, 0.75, 0.875, 0.75, 0.875, 0.75, 0.75, 0.75, 0.5, 0.0, 0.375, 0.0, 0.375, 0.0, 0.5, 0.0, 0.5, 0.75, 0.625, 0.75, 0.625, 0.75, 0.5, 0.75, 0.75, 0.75, 0.875, 0.75, 0.875, 0.75, 0.75, 0.75, 0.5, 0.0, 0.375, 0.0, 0.375, 0.0, 0.5, 0.0, 0.25, 0.75, 0.375, 0.75, 0.375, 0.75, 0.25, 0.75, 0.125, 0.75, 0.25, 0.75, 0.25, 0.75, 0.125, 0.75, 0.375, 0.75, 0.5, 0.75, 0.5, 0.75, 0.375, 0.75, 0.625, 0.75, 0.75, 0.75, 0.75, 0.75, 0.625, 0.75, 0.625, 0.0, 0.5, 0.0, 0.5, 0.0, 0.625, 0.0, 0.25, 0.75, 0.375, 0.75, 0.375, 0.75, 0.25, 0.75, 0.625, 0.0, 0.5, 0.0, 0.5, 0.0, 0.625, 0.0, 0.5, 0.75, 0.625, 0.75, 0.625, 0.75, 0.5, 0.75, 0.5, 0.0, 0.375, 0.0, 0.375, 0.0, 0.5, 0.0, 0.125, 0.75, 0.25, 0.75, 0.25, 0.75, 0.125, 0.75, 0.375, 0.75, 0.5, 0.75, 0.5, 0.75, 0.375, 0.75, 0.625, 0.75, 0.75, 0.75, 0.75, 0.75, 0.625, 0.75, 0.75, 0.75, 0.875, 0.75, 0.875, 0.75, 0.75, 0.75, 0.25, 0.75, 0.375, 0.75, 0.375, 0.75, 0.25, 0.75, 0.625, 0.0, 0.5, 0.0, 0.5, 0.0, 0.625, 0.0, 0.5, 0.75, 0.625, 0.75, 0.625, 0.75, 0.5, 0.75, 0.625, 0.75, 0.75, 0.75, 0.75, 0.75, 0.625, 0.75, 0.75, 0.75, 0.875, 0.75, 0.875, 0.75, 0.75, 0.75, 0.5, 0.0, 0.375, 0.0, 0.375, 0.0, 0.5, 0.0, 0.375, 0.75, 0.5, 0.75, 0.5, 0.75, 0.375, 0.75, 0.125, 0.75, 0.25, 0.75, 0.25, 0.75, 0.125, 0.75, 0.875, 0.75, 0.75, 0.75, 0.75, 0.5, 0.875, 0.5, 0.5, 0.0, 0.5, 0.25, 0.375, 0.25, 0.375, 0.0, 0.25, 0.5, 0.25, 0.75, 0.125, 0.75, 0.125, 0.5, 0.625, 0.0, 0.625, 0.25, 0.5, 0.25, 0.5, 0.0, 0.5, 0.5, 0.5, 0.75, 0.375, 0.75, 0.375, 0.5, 0.375, 0.75, 0.25, 0.75, 0.25, 0.5, 0.375, 0.5, 0.625, 0.5, 0.625, 0.75, 0.5, 0.75, 0.5, 0.5, 0.75, 0.5, 0.75, 0.75, 0.625, 0.75, 0.625, 0.5])
me_cube.materials.append(mat_material)
me_cube.use_remesh_preserve_volume = False
me_cube.use_remesh_preserve_attributes = False
me_cube.use_mirror_vertex_groups = False
me_cube.update()
me_cube_001 = bpy.data.meshes.new('Cube.001')
me_cube_001.from_pydata([(0.45, 0.45, 0.2), (0.45, -0.45, 0.2), (-0.45, 0.45, 0.2), (-0.45, -0.45, 0.2)], [], [(2, 3, 1, 0)])
me_cube_001.polygons.foreach_set('use_smooth', [True] * 1)
_uv = me_cube_001.uv_layers.new(name='UVMap')
_uv.uv.foreach_set('vector', [0.375, 0.25, 0.375, 1.0, 0.375, 0.75, 0.375, 0.5])
me_cube_001.materials.append(mat_material)
me_cube_001.use_remesh_preserve_volume = False
me_cube_001.use_remesh_preserve_attributes = False
me_cube_001.use_mirror_vertex_groups = False
me_cube_001.update()

# ---- objects
ob_1_switchbox_frame = bpy.data.objects.new('1-switchbox-frame', me_circle)
ob_2_switchbox_top = bpy.data.objects.new('2-switchbox-top', me_circle_001)
ob_0_switchbox_box = bpy.data.objects.new('0-switchbox-box', me_cube)
ob_3_switchtile_bottom = bpy.data.objects.new('3-switchtile-bottom', me_cube_001)

# ---- transforms, parenting, visibility, modifiers, constraints
ob_1_switchbox_frame.location = (0.0, 0.0, 0.0)
ob_1_switchbox_frame.lineart.crease_threshold = 0.0
ob_2_switchbox_top.location = (0.0, 0.0, 0.0)
ob_2_switchbox_top.lineart.crease_threshold = 0.0
ob_0_switchbox_box.location = (0.0, 0.0, 0.0)
ob_0_switchbox_box.lock_rotations_4d = False
ob_0_switchbox_box.empty_display_type = 'ARROWS'
ob_0_switchbox_box.lineart.crease_threshold = 0.0
ob_3_switchtile_bottom.location = (0.0, 0.0, 0.0)
ob_3_switchtile_bottom.lock_rotations_4d = False
ob_3_switchtile_bottom.empty_display_type = 'ARROWS'
ob_3_switchtile_bottom.lineart.crease_threshold = 0.0

# ---- collection membership
col_collection.objects.link(ob_1_switchbox_frame)
col_collection.objects.link(ob_2_switchbox_top)
col_collection.objects.link(ob_0_switchbox_box)
col_collection.objects.link(ob_3_switchtile_bottom)

# ---- scene / render settings (as saved in the file)
scene.frame_start = 1; scene.frame_end = 250; scene.frame_set(1)
scene.render.engine = 'BLENDER_EEVEE_NEXT'
scene.cycles.use_denoising = False
scene.cycles.samples = 128
scene.cycles.sampling_pattern = 'TABULATED_SOBOL'
scene.cycles.use_adaptive_sampling = False
scene.cycles.use_light_tree = False
scene.view_settings.view_transform = 'Filmic'
bpy.context.view_layer.update()

# ---- added for rendering (the .blend has no active camera and no usable light): camera, sun
cam_auto = bpy.data.cameras.new('AutoCamera')
cam_auto.lens = 50.0
cam_auto.sensor_width = 36.0
cam_auto.clip_end = 1000.0
ob_auto_camera = bpy.data.objects.new('AutoCamera', cam_auto)
scene.collection.objects.link(ob_auto_camera)
ob_auto_camera.location = (1.41581, -1.69897, 1.31265)
ob_auto_camera.rotation_euler = (1.09748, -7.21219e-08, 0.694738)
scene.camera = ob_auto_camera
light_auto_sun = bpy.data.lights.new('AutoSun', 'SUN')
light_auto_sun.energy = 3.0
light_auto_sun.angle = 0.0523599
ob_auto_sun = bpy.data.objects.new('AutoSun', light_auto_sun)
scene.collection.objects.link(ob_auto_sun)
ob_auto_sun.rotation_euler = (0.872665, 0.174533, 0.523599)
bpy.context.view_layer.update()
